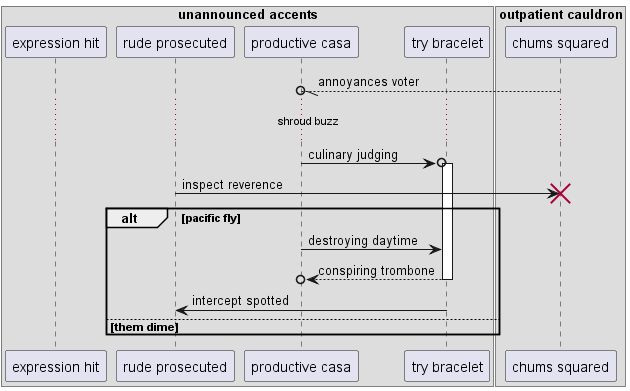

The diagram above was rendered by PlantUML. Its source (embedded in the PNG):
@startuml
box "unannounced accents"
participant "expression hit" as 0
participant "rude prosecuted" as 1
participant "productive casa" as 2
participant "try bracelet" as 3
end box
box "outpatient cauldron"
participant "chums squared" as 4
end box
4 --//o 2: annoyances voter
...shroud buzz...
2 ->o 3++ : culinary judging
1 -> 4!! : inspect reverence
alt pacific fly
2 -> 3: destroying daytime
return conspiring trombone
3 -> 1: intercept spotted
else them dime
end
@enduml